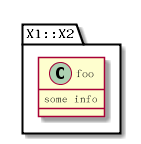

The diagram above was rendered by PlantUML. Its source (embedded in the PNG):
@startuml

set namespaceSeparator ::

class X1::X2::foo {
some info
}

@enduml